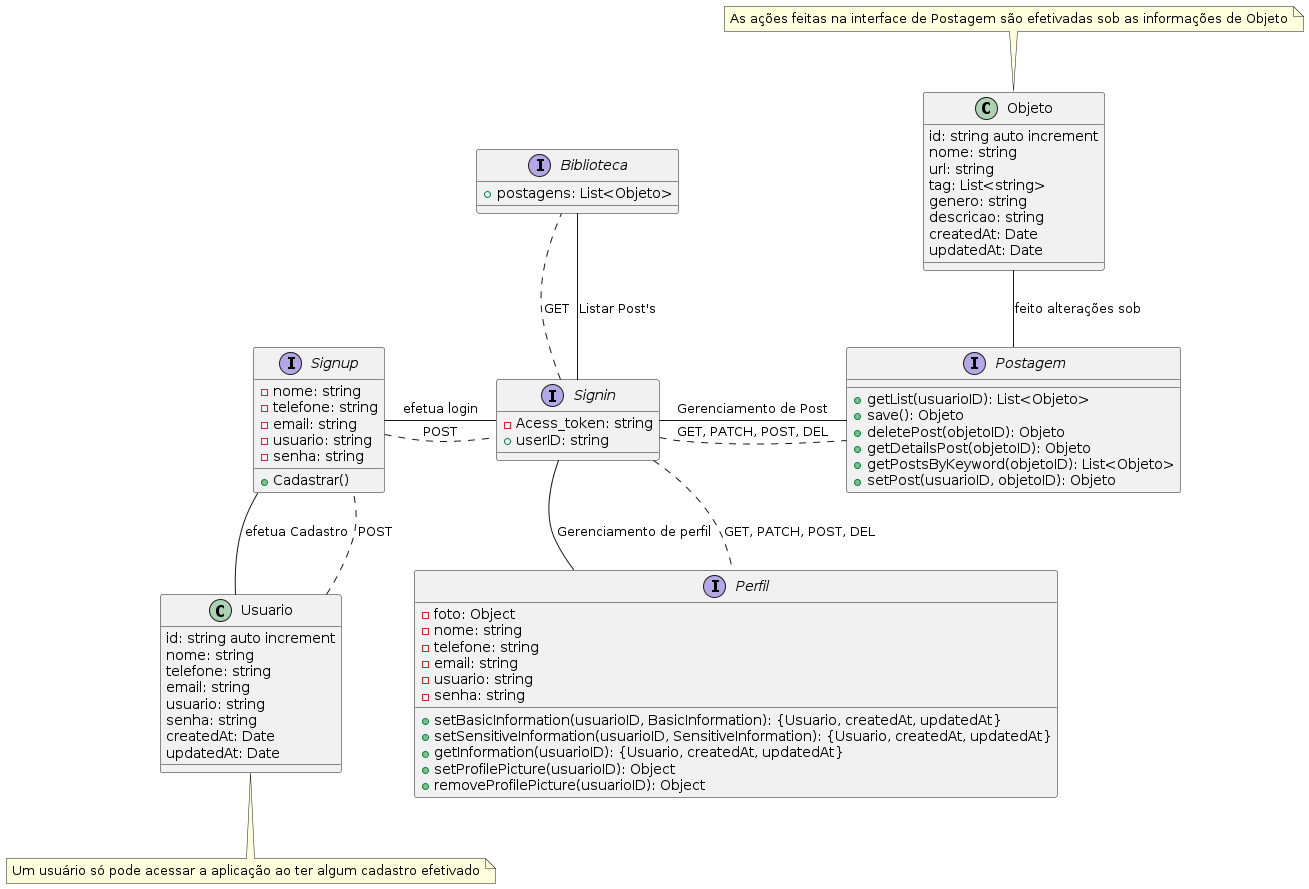

The diagram above was rendered by PlantUML. Its source (embedded in the PNG):
@startuml
note "Um usuário só pode acessar a aplicação ao ter algum cadastro efetivado" as detalheUsuario
note "As ações feitas na interface de Postagem são efetivadas sob as informações de Objeto" as detalhePOST

class Usuario{
    id: string auto increment
    nome: string
    telefone: string
    email: string
    usuario: string
    senha: string
    createdAt: Date
    updatedAt: Date
}

class Objeto{
    id: string auto increment
    nome: string
    url: string
    tag: List<string>
    genero: string
    descricao: string
    createdAt: Date
    updatedAt: Date
}

interface Signin{
    -Acess_token: string
    +userID: string
}

interface Signup{
    -nome: string
    -telefone: string
    -email: string
    -usuario: string
    -senha: string
    +Cadastrar()
}

interface Perfil{
    -foto: Object
    -nome: string
    -telefone: string
    -email: string
    -usuario: string
    -senha: string
    +setBasicInformation(usuarioID, BasicInformation): {Usuario, createdAt, updatedAt}
    +setSensitiveInformation(usuarioID, SensitiveInformation): {Usuario, createdAt, updatedAt}
    +getInformation(usuarioID): {Usuario, createdAt, updatedAt}
    +setProfilePicture(usuarioID): Object
    +removeProfilePicture(usuarioID): Object
}

interface Biblioteca{
    +postagens: List<Objeto>
}

interface Postagem{
    +getList(usuarioID): List<Objeto>
    +save(): Objeto
    +deletePost(objetoID): Objeto
    +getDetailsPost(objetoID): Objeto
    +getPostsByKeyword(objetoID): List<Objeto>
    +setPost(usuarioID, objetoID): Objeto
}

detalheUsuario .up- Usuario
detalhePOST .down- Objeto
Usuario -up- Signup : efetua Cadastro
Usuario .- Signup : POST
Signup -right- Signin : efetua login
Signup .- Signin : POST
Signin -down- Perfil : Gerenciamento de perfil
Signin .- Perfil : GET, PATCH, POST, DEL
Signin -up- Biblioteca : Listar Post's
Signin .- Biblioteca : GET
Signin -right- Postagem : Gerenciamento de Post
Signin .- Postagem : GET, PATCH, POST, DEL
Objeto -- Postagem : feito alterações sob

@enduml